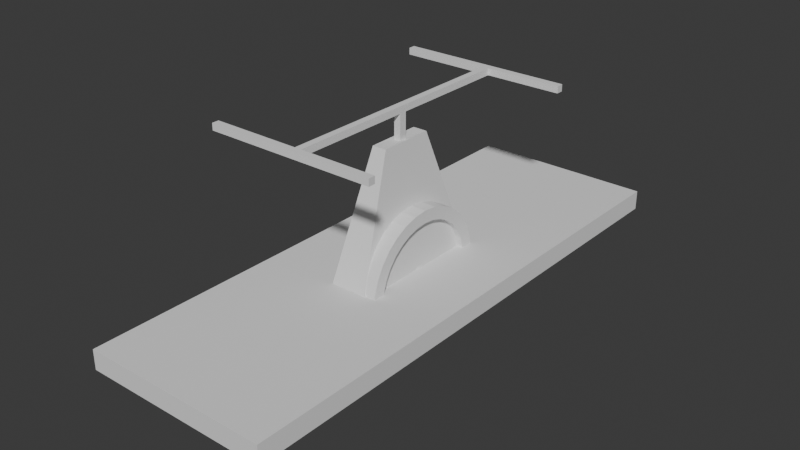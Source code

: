 # Source: HandTruck.blend  (saved by Blender 4.0.36; exported with 4.5.12 LTS)
import bpy
from mathutils import Matrix  # noqa: F401  (used for matrix-valued properties, if any)

bpy.ops.wm.read_factory_settings(use_empty=True)
scene = bpy.context.scene
scene.name = 'Scene'

# ---- collections
col_collection = bpy.data.collections.new('Collection'); scene.collection.children.link(col_collection)

# ---- world
world_world = bpy.data.worlds.new('World'); scene.world = world_world
world_world.use_nodes = True; world_world.node_tree.nodes.clear()
_N = world_world.node_tree.nodes; _L = world_world.node_tree.links
n0 = _N.new('ShaderNodeOutputWorld'); n0.name = 'World Output'; n0.location = (300, 300)
n1 = _N.new('ShaderNodeBackground'); n1.name = 'Background'; n1.location = (10, 300)
n1.inputs[0].default_value = (0.05088, 0.05088, 0.05088, 1.0)
_L.new(n1.outputs[0], n0.inputs[0])
n0.is_active_output = True
world_world.color = (0.05088, 0.05088, 0.05088)
world_world.use_sun_shadow = False
world_world.sun_shadow_jitter_overblur = 0.0

# ---- meshes
me_handtruck = bpy.data.meshes.new('HandTruck')
me_handtruck.from_pydata([(0.1072, 0.4107, -0.8463), (0.5492, 1.571, -0.9612), (0.1072, -0.4107, -0.8463), (0.5492, -1.571, -0.9612), (-0.1072, 0.4107, -0.8463), (-0.5492, 1.571, -0.9612), (-0.1072, -0.4107, -0.8463), (-0.5492, -1.571, -0.9612), (0.5492, -1.571, -0.8463), (-0.5492, -1.571, -0.8463), (0.5492, 1.571, -0.8463), (-0.5492, 1.571, -0.8463), (0.01945, -0.02184, -0.1459), (-0.01945, -0.02184, -0.1459), (0.01945, 0.02184, -0.1459), (-0.01945, 0.02184, -0.1459), (0.04183, -0.1603, -0.1429), (-0.04183, -0.1603, -0.1429), (0.04183, 0.1603, -0.1429), (-0.04183, 0.1603, -0.1429), (0.01945, -0.02184, 0.0), (-0.01945, -0.02184, 0.0), (0.01945, 0.02184, 0.0), (-0.01945, 0.02184, 0.0), (-0.0194, -0.7227, -0.0006608), (-0.0194, -0.7227, 0.03848), (-0.0194, 0.7227, -0.0006608), (-0.0194, 0.7227, 0.03848), (0.0194, -0.7227, -0.0006608), (0.0194, -0.7227, 0.03848), (0.0194, 0.7227, -0.0006608), (0.0194, 0.7227, 0.03848), (-0.0194, -0.7628, -0.0006608), (-0.0194, -0.7628, 0.03848), (0.0194, -0.7628, 0.03848), (0.0194, -0.7628, -0.0006608), (-0.0194, 0.7635, 0.03848), (-0.0194, 0.7635, -0.0006608), (0.0194, 0.7635, -0.0006608), (0.0194, 0.7635, 0.03848), (0.4623, 0.7227, 0.03848), (0.4623, 0.7227, -0.0006608), (0.4623, -0.7227, 0.03848), (0.4623, -0.7227, -0.0006608), (0.4623, -0.7628, 0.03848), (0.4623, -0.7628, -0.0006608), (0.4623, 0.7635, 0.03848), (0.4623, 0.7635, -0.0006608), (-0.5315, -0.7227, -0.0006608), (-0.5315, -0.7227, 0.03848), (-0.5315, 0.7227, 0.03848), (-0.5315, 0.7227, -0.0006608), (-0.5315, -0.7628, -0.0006608), (-0.5315, -0.7628, 0.03848), (-0.5315, 0.7635, 0.03848), (-0.5315, 0.7635, -0.0006608), (-0.06072, 0.3272, -0.9037), (0.1688, 0.3338, -0.9037), (-0.06072, 0.3209, -0.9676), (0.1688, 0.3273, -0.9688), (-0.06072, 0.3023, -1.029), (0.1688, 0.3084, -1.031), (-0.06072, 0.2721, -1.086), (0.1688, 0.2775, -1.089), (-0.06072, 0.2314, -1.135), (0.1688, 0.236, -1.14), (-0.06072, 0.1818, -1.176), (0.1688, 0.1854, -1.181), (-0.06072, 0.1252, -1.206), (0.1688, 0.1277, -1.212), (-0.06072, 0.06384, -1.225), (0.1688, 0.06511, -1.231), (-0.06072, 8.384e-09, -1.231), (0.1688, 8.458e-09, -1.237), (-0.06072, -0.06384, -1.225), (0.1688, -0.06511, -1.231), (-0.06072, -0.1252, -1.206), (0.1688, -0.1277, -1.212), (-0.06072, -0.1818, -1.176), (0.1688, -0.1854, -1.181), (-0.06072, -0.2314, -1.135), (0.1688, -0.236, -1.14), (-0.06072, -0.2721, -1.086), (0.1688, -0.2775, -1.089), (-0.06072, -0.3023, -1.029), (0.1688, -0.3084, -1.031), (-0.06072, -0.3209, -0.9676), (0.1688, -0.3273, -0.9688), (-0.06072, -0.3272, -0.9037), (0.1688, -0.3338, -0.9037), (-0.06072, -0.3209, -0.8399), (0.1688, -0.3273, -0.8386), (-0.06072, -0.3023, -0.7785), (0.1688, -0.3084, -0.776), (-0.06072, -0.2721, -0.7219), (0.1688, -0.2775, -0.7183), (-0.06072, -0.2314, -0.6723), (0.1688, -0.236, -0.6677), (-0.06072, -0.1818, -0.6317), (0.1688, -0.1854, -0.6262), (-0.06072, -0.1252, -0.6014), (0.1688, -0.1277, -0.5954), (-0.06072, -0.06384, -0.5828), (0.1688, -0.06511, -0.5764), (-0.06072, 8.384e-09, -0.5765), (0.1688, 8.458e-09, -0.57), (-0.06072, 0.06384, -0.5828), (0.1688, 0.06511, -0.5764), (-0.06072, 0.1252, -0.6014), (0.1688, 0.1277, -0.5954), (-0.06072, 0.1818, -0.6317), (0.1688, 0.1854, -0.6262), (-0.06072, 0.2314, -0.6723), (0.1688, 0.236, -0.6677), (-0.06072, 0.2721, -0.7219), (0.1688, 0.2775, -0.7183), (-0.06072, 0.3023, -0.7785), (0.1688, 0.3084, -0.776), (-0.06072, 0.3209, -0.8399), (0.1688, 0.3273, -0.8386), (-0.06072, 0.4056, -0.9037), (-0.06072, 0.3978, -0.9829), (-0.06072, 0.3747, -1.059), (-0.06072, 0.3372, -1.129), (-0.06072, 0.2868, -1.191), (-0.06072, 0.2253, -1.241), (-0.06072, 0.1552, -1.278), (-0.06072, 0.07912, -1.302), (-0.06072, 9.264e-09, -1.309), (-0.06072, -0.07912, -1.302), (-0.06072, -0.1552, -1.278), (-0.06072, -0.2253, -1.241), (-0.06072, -0.2868, -1.191), (-0.06072, -0.3372, -1.129), (-0.06072, -0.3747, -1.059), (-0.06072, -0.3978, -0.9829), (-0.06072, -0.4056, -0.9037), (-0.06072, -0.3978, -0.8246), (-0.06072, -0.3747, -0.7485), (-0.06072, -0.3372, -0.6784), (-0.06072, -0.2868, -0.6169), (-0.06072, -0.2253, -0.5665), (-0.06072, -0.1552, -0.529), (-0.06072, -0.07912, -0.5059), (-0.06072, 9.264e-09, -0.4982), (-0.06072, 0.07912, -0.5059), (-0.06072, 0.1552, -0.529), (-0.06072, 0.2253, -0.5665), (-0.06072, 0.2868, -0.6169), (-0.06072, 0.3372, -0.6784), (-0.06072, 0.3747, -0.7485), (-0.06072, 0.3978, -0.8246), (0.003241, 0.06298, -0.9037), (0.003241, 0.06177, -0.916), (0.003241, 0.05819, -0.9278), (0.003241, 0.05237, -0.9387), (0.003241, 0.04454, -0.9483), (0.003241, 0.03499, -0.9561), (0.003241, 0.0241, -0.9619), (0.003241, 0.01229, -0.9655), (0.003241, 3.572e-09, -0.9667), (0.003241, -0.01229, -0.9655), (0.003241, -0.0241, -0.9619), (0.003241, -0.03499, -0.9561), (0.003241, -0.04454, -0.9483), (0.003241, -0.05237, -0.9387), (0.003241, -0.05819, -0.9278), (0.003241, -0.06177, -0.916), (0.003241, -0.06298, -0.9037), (0.003241, -0.06177, -0.8914), (0.003241, -0.05819, -0.8796), (0.003241, -0.05237, -0.8687), (0.003241, -0.04454, -0.8592), (0.003241, -0.03499, -0.8514), (0.003241, -0.0241, -0.8455), (0.003241, -0.01229, -0.842), (0.003241, 5.55e-09, -0.8407), (0.003241, 0.01229, -0.842), (0.003241, 0.0241, -0.8455), (0.003241, 0.03499, -0.8514), (0.003241, 0.04454, -0.8592), (0.003241, 0.05237, -0.8687), (0.003241, 0.05819, -0.8796), (0.003241, 0.06177, -0.8914), (0.003241, 0.3272, -0.9037), (0.003241, 0.3209, -0.9676), (0.003241, 0.3023, -1.029), (0.003241, 0.2721, -1.086), (0.003241, 0.2314, -1.135), (0.003241, 0.1818, -1.176), (0.003241, 0.1252, -1.206), (0.003241, 0.06384, -1.225), (0.003241, 8.518e-09, -1.231), (0.003241, -0.06384, -1.225), (0.003241, -0.1252, -1.206), (0.003241, -0.1818, -1.176), (0.003241, -0.2314, -1.135), (0.003241, -0.2721, -1.086), (0.003241, -0.3023, -1.029), (0.003241, -0.3209, -0.9676), (0.003241, -0.3272, -0.9037), (0.003241, -0.3209, -0.8399), (0.003241, -0.3023, -0.7785), (0.003241, -0.2721, -0.7219), (0.003241, -0.2314, -0.6723), (0.003241, -0.1818, -0.6317), (0.003241, -0.1252, -0.6014), (0.003241, -0.06384, -0.5828), (0.003241, 8.518e-09, -0.5765), (0.003241, 0.06384, -0.5828), (0.003241, 0.1252, -0.6014), (0.003241, 0.1818, -0.6317), (0.003241, 0.2314, -0.6723), (0.003241, 0.2721, -0.7219), (0.003241, 0.3023, -0.7785), (0.003241, 0.3209, -0.8399), (-0.03878, 4.272e-09, -0.9037), (0.1688, 0.3978, -0.9829), (0.1688, 0.4056, -0.9037), (0.1688, 0.3747, -1.059), (0.1688, 0.3372, -1.129), (0.1688, 0.2868, -1.191), (0.1688, 0.2253, -1.241), (0.1688, 0.1552, -1.278), (0.1688, 0.07912, -1.302), (0.1688, 9.264e-09, -1.309), (0.1688, -0.07912, -1.302), (0.1688, -0.1552, -1.278), (0.1688, -0.2253, -1.241), (0.1688, -0.2868, -1.191), (0.1688, -0.3372, -1.129), (0.1688, -0.3747, -1.059), (0.1688, -0.3978, -0.9829), (0.1688, -0.4056, -0.9037), (0.1688, -0.3978, -0.8246), (0.1688, -0.3747, -0.7485), (0.1688, -0.3372, -0.6784), (0.1688, -0.2868, -0.6169), (0.1688, -0.2253, -0.5665), (0.1688, -0.1552, -0.529), (0.1688, -0.07912, -0.5059), (0.1688, 9.264e-09, -0.4982), (0.1688, 0.07912, -0.5059), (0.1688, 0.1552, -0.529), (0.1688, 0.2253, -0.5665), (0.1688, 0.2868, -0.6169), (0.1688, 0.3372, -0.6784), (0.1688, 0.3747, -0.7485), (0.1688, 0.3978, -0.8246), (0.1318, 0.0674, -0.9037), (0.1318, 0.0661, -0.9169), (0.1318, 0.06227, -0.9295), (0.1318, 0.05604, -0.9412), (0.1318, 0.04766, -0.9514), (0.1318, 0.03744, -0.9598), (0.1318, 0.02579, -0.966), (0.1318, 0.01315, -0.9698), (0.1318, 5.466e-09, -0.9711), (0.1318, -0.01315, -0.9698), (0.1318, -0.02579, -0.966), (0.1318, -0.03744, -0.9598), (0.1318, -0.04766, -0.9514), (0.1318, -0.05604, -0.9412), (0.1318, -0.06227, -0.9295), (0.1318, -0.0661, -0.9169), (0.1318, -0.0674, -0.9037), (0.1318, -0.0661, -0.8906), (0.1318, -0.06227, -0.8779), (0.1318, -0.05604, -0.8663), (0.1318, -0.04766, -0.8561), (0.1318, -0.03744, -0.8477), (0.1318, -0.02579, -0.8415), (0.1318, -0.01315, -0.8376), (0.1318, 5.466e-09, -0.8363), (0.1318, 0.01315, -0.8376), (0.1318, 0.02579, -0.8415), (0.1318, 0.03744, -0.8477), (0.1318, 0.04766, -0.8561), (0.1318, 0.05604, -0.8663), (0.1318, 0.06227, -0.8779), (0.1318, 0.0661, -0.8906), (0.1801, 2.928e-09, -0.9037), (0.1318, 0.3273, -0.9688), (0.1318, 0.3338, -0.9037), (0.1318, 0.3084, -1.031), (0.1318, 0.2775, -1.089), (0.1318, 0.236, -1.14), (0.1318, 0.1854, -1.181), (0.1318, 0.1277, -1.212), (0.1318, 0.06511, -1.231), (0.1318, 8.458e-09, -1.237), (0.1318, -0.06511, -1.231), (0.1318, -0.1277, -1.212), (0.1318, -0.1854, -1.181), (0.1318, -0.236, -1.14), (0.1318, -0.2775, -1.089), (0.1318, -0.3084, -1.031), (0.1318, -0.3273, -0.9688), (0.1318, -0.3338, -0.9037), (0.1318, -0.3273, -0.8386), (0.1318, -0.3084, -0.776), (0.1318, -0.2775, -0.7183), (0.1318, -0.236, -0.6677), (0.1318, -0.1854, -0.6262), (0.1318, -0.1277, -0.5954), (0.1318, -0.06511, -0.5764), (0.1318, 8.458e-09, -0.57), (0.1318, 0.06511, -0.5764), (0.1318, 0.1277, -0.5954), (0.1318, 0.1854, -0.6262), (0.1318, 0.236, -0.6677), (0.1318, 0.2775, -0.7183), (0.1318, 0.3084, -0.776), (0.1318, 0.3273, -0.8386)], [], [(0, 4, 19, 18), (3, 8, 9, 7), (7, 9, 11, 5), (5, 1, 3, 7), (1, 10, 8, 3), (5, 11, 10, 1), (2, 6, 9, 8), (0, 2, 8, 10), (6, 4, 11, 9), (4, 0, 10, 11), (15, 13, 21, 23), (2, 0, 18, 16), (4, 6, 17, 19), (6, 2, 16, 17), (12, 13, 17, 16), (14, 12, 16, 18), (13, 15, 19, 17), (15, 14, 18, 19), (22, 23, 21, 20), (13, 12, 20, 21), (14, 15, 23, 22), (12, 14, 22, 20), (24, 25, 27, 26), (27, 31, 39, 36), (30, 31, 29, 28), (29, 25, 33, 34), (26, 30, 28, 24), (31, 27, 25, 29), (35, 34, 33, 32), (30, 38, 47, 41), (27, 36, 54, 50), (24, 28, 35, 32), (37, 36, 39, 38), (33, 25, 49, 53), (35, 28, 43, 45), (30, 26, 37, 38), (43, 42, 44, 45), (40, 41, 47, 46), (38, 39, 46, 47), (31, 30, 41, 40), (29, 34, 44, 42), (39, 31, 40, 46), (34, 35, 45, 44), (28, 29, 42, 43), (49, 48, 52, 53), (51, 50, 54, 55), (26, 27, 50, 51), (25, 24, 48, 49), (32, 33, 53, 52), (24, 32, 52, 48), (37, 26, 51, 55), (36, 37, 55, 54), (120, 218, 217, 121), (121, 217, 219, 122), (122, 219, 220, 123), (123, 220, 221, 124), (124, 221, 222, 125), (125, 222, 223, 126), (126, 223, 224, 127), (127, 224, 225, 128), (128, 225, 226, 129), (129, 226, 227, 130), (130, 227, 228, 131), (131, 228, 229, 132), (132, 229, 230, 133), (133, 230, 231, 134), (134, 231, 232, 135), (135, 232, 233, 136), (136, 233, 234, 137), (137, 234, 235, 138), (138, 235, 236, 139), (139, 236, 237, 140), (140, 237, 238, 141), (141, 238, 239, 142), (142, 239, 240, 143), (143, 240, 241, 144), (144, 241, 242, 145), (145, 242, 243, 146), (146, 243, 244, 147), (147, 244, 245, 148), (148, 245, 246, 149), (149, 246, 247, 150), (150, 247, 248, 151), (151, 248, 218, 120), (108, 110, 211, 210), (65, 63, 285, 286), (91, 89, 298, 299), (117, 115, 311, 312), (63, 61, 284, 285), (89, 87, 297, 298), (115, 113, 310, 311), (61, 59, 282, 284), (87, 85, 296, 297), (113, 111, 309, 310), (59, 57, 283, 282), (85, 83, 295, 296), (111, 109, 308, 309), (83, 81, 294, 295), (109, 107, 307, 308), (81, 79, 293, 294), (107, 105, 306, 307), (79, 77, 292, 293), (105, 103, 305, 306), (77, 75, 291, 292), (103, 101, 304, 305), (75, 73, 290, 291), (101, 99, 303, 304), (73, 71, 289, 290), (99, 97, 302, 303), (71, 69, 288, 289), (97, 95, 301, 302), (69, 67, 287, 288), (95, 93, 300, 301), (57, 119, 313, 283), (67, 65, 286, 287), (93, 91, 299, 300), (119, 117, 312, 313), (58, 56, 120, 121), (60, 58, 121, 122), (62, 60, 122, 123), (64, 62, 123, 124), (66, 64, 124, 125), (68, 66, 125, 126), (70, 68, 126, 127), (72, 70, 127, 128), (74, 72, 128, 129), (76, 74, 129, 130), (78, 76, 130, 131), (80, 78, 131, 132), (82, 80, 132, 133), (84, 82, 133, 134), (86, 84, 134, 135), (88, 86, 135, 136), (90, 88, 136, 137), (92, 90, 137, 138), (94, 92, 138, 139), (96, 94, 139, 140), (98, 96, 140, 141), (100, 98, 141, 142), (102, 100, 142, 143), (104, 102, 143, 144), (106, 104, 144, 145), (108, 106, 145, 146), (110, 108, 146, 147), (112, 110, 147, 148), (114, 112, 148, 149), (116, 114, 149, 150), (118, 116, 150, 151), (56, 118, 151, 120), (82, 84, 198, 197), (56, 58, 185, 184), (110, 112, 212, 211), (84, 86, 199, 198), (58, 60, 186, 185), (112, 114, 213, 212), (86, 88, 200, 199), (60, 62, 187, 186), (114, 116, 214, 213), (88, 90, 201, 200), (62, 64, 188, 187), (116, 118, 215, 214), (90, 92, 202, 201), (64, 66, 189, 188), (118, 56, 184, 215), (92, 94, 203, 202), (66, 68, 190, 189), (94, 96, 204, 203), (68, 70, 191, 190), (96, 98, 205, 204), (70, 72, 192, 191), (98, 100, 206, 205), (72, 74, 193, 192), (100, 102, 207, 206), (74, 76, 194, 193), (102, 104, 208, 207), (76, 78, 195, 194), (104, 106, 209, 208), (78, 80, 196, 195), (106, 108, 210, 209), (80, 82, 197, 196), (153, 152, 184, 185), (154, 153, 185, 186), (155, 154, 186, 187), (156, 155, 187, 188), (157, 156, 188, 189), (158, 157, 189, 190), (159, 158, 190, 191), (160, 159, 191, 192), (161, 160, 192, 193), (162, 161, 193, 194), (163, 162, 194, 195), (164, 163, 195, 196), (165, 164, 196, 197), (166, 165, 197, 198), (167, 166, 198, 199), (168, 167, 199, 200), (169, 168, 200, 201), (170, 169, 201, 202), (171, 170, 202, 203), (172, 171, 203, 204), (173, 172, 204, 205), (174, 173, 205, 206), (175, 174, 206, 207), (176, 175, 207, 208), (177, 176, 208, 209), (178, 177, 209, 210), (179, 178, 210, 211), (180, 179, 211, 212), (181, 180, 212, 213), (182, 181, 213, 214), (183, 182, 214, 215), (152, 183, 215, 184), (152, 153, 216), (153, 154, 216), (154, 155, 216), (155, 156, 216), (156, 157, 216), (157, 158, 216), (158, 159, 216), (159, 160, 216), (160, 161, 216), (161, 162, 216), (162, 163, 216), (163, 164, 216), (164, 165, 216), (165, 166, 216), (166, 167, 216), (167, 168, 216), (168, 169, 216), (169, 170, 216), (170, 171, 216), (171, 172, 216), (172, 173, 216), (173, 174, 216), (174, 175, 216), (175, 176, 216), (176, 177, 216), (177, 178, 216), (178, 179, 216), (179, 180, 216), (180, 181, 216), (181, 182, 216), (182, 183, 216), (183, 152, 216), (57, 59, 217, 218), (59, 61, 219, 217), (61, 63, 220, 219), (63, 65, 221, 220), (65, 67, 222, 221), (67, 69, 223, 222), (69, 71, 224, 223), (71, 73, 225, 224), (73, 75, 226, 225), (75, 77, 227, 226), (77, 79, 228, 227), (79, 81, 229, 228), (81, 83, 230, 229), (83, 85, 231, 230), (85, 87, 232, 231), (87, 89, 233, 232), (89, 91, 234, 233), (91, 93, 235, 234), (93, 95, 236, 235), (95, 97, 237, 236), (97, 99, 238, 237), (99, 101, 239, 238), (101, 103, 240, 239), (103, 105, 241, 240), (105, 107, 242, 241), (107, 109, 243, 242), (109, 111, 244, 243), (111, 113, 245, 244), (113, 115, 246, 245), (115, 117, 247, 246), (117, 119, 248, 247), (119, 57, 218, 248), (250, 249, 281), (249, 280, 281), (280, 279, 281), (279, 278, 281), (278, 277, 281), (277, 276, 281), (276, 275, 281), (275, 274, 281), (274, 273, 281), (273, 272, 281), (272, 271, 281), (271, 270, 281), (270, 269, 281), (269, 268, 281), (268, 267, 281), (267, 266, 281), (266, 265, 281), (265, 264, 281), (264, 263, 281), (263, 262, 281), (262, 261, 281), (261, 260, 281), (260, 259, 281), (259, 258, 281), (258, 257, 281), (257, 256, 281), (256, 255, 281), (255, 254, 281), (254, 253, 281), (253, 252, 281), (252, 251, 281), (251, 250, 281), (249, 250, 282, 283), (250, 251, 284, 282), (251, 252, 285, 284), (252, 253, 286, 285), (253, 254, 287, 286), (254, 255, 288, 287), (255, 256, 289, 288), (256, 257, 290, 289), (257, 258, 291, 290), (258, 259, 292, 291), (259, 260, 293, 292), (260, 261, 294, 293), (261, 262, 295, 294), (262, 263, 296, 295), (263, 264, 297, 296), (264, 265, 298, 297), (265, 266, 299, 298), (266, 267, 300, 299), (267, 268, 301, 300), (268, 269, 302, 301), (269, 270, 303, 302), (270, 271, 304, 303), (271, 272, 305, 304), (272, 273, 306, 305), (273, 274, 307, 306), (274, 275, 308, 307), (275, 276, 309, 308), (276, 277, 310, 309), (277, 278, 311, 310), (278, 279, 312, 311), (279, 280, 313, 312), (280, 249, 283, 313)])
_uv = me_handtruck.uv_layers.new(name='UVMap')
_uv.uv.foreach_set('vector', [0.7128, 0.5605, 0.7872, 0.5605, 0.7872, 0.5605, 0.7128, 0.5605, 0.375, 0.75, 0.625, 0.75, 0.625, 1.0, 0.375, 1.0, 0.375, 0.0, 0.625, 0.0, 0.625, 0.25, 0.375, 0.25, 0.125, 0.5, 0.375, 0.5, 0.375, 0.75, 0.125, 0.75, 0.375, 0.5, 0.625, 0.5, 0.625, 0.75, 0.375, 0.75, 0.375, 0.25, 0.625, 0.25, 0.625, 0.5, 0.375, 0.5, 0.7128, 0.6895, 0.7872, 0.6895, 0.875, 0.75, 0.625, 0.75, 0.7128, 0.5605, 0.7128, 0.6895, 0.625, 0.75, 0.625, 0.5, 0.7872, 0.6895, 0.7872, 0.5605, 0.875, 0.5, 0.875, 0.75, 0.7872, 0.5605, 0.7128, 0.5605, 0.625, 0.5, 0.875, 0.5, 0.7673, 0.5695, 0.7673, 0.6805, 0.7673, 0.6805, 0.7673, 0.5695, 0.7128, 0.6895, 0.7128, 0.5605, 0.7128, 0.5605, 0.7128, 0.6895, 0.7872, 0.5605, 0.7872, 0.6895, 0.7872, 0.6895, 0.7872, 0.5605, 0.7872, 0.6895, 0.7128, 0.6895, 0.7128, 0.6895, 0.7872, 0.6895, 0.7327, 0.6805, 0.7673, 0.6805, 0.7872, 0.6895, 0.7128, 0.6895, 0.7327, 0.5695, 0.7327, 0.6805, 0.7128, 0.6895, 0.7128, 0.5605, 0.7673, 0.6805, 0.7673, 0.5695, 0.7872, 0.5605, 0.7872, 0.6895, 0.7673, 0.5695, 0.7327, 0.5695, 0.7128, 0.5605, 0.7872, 0.5605, 0.7327, 0.5695, 0.7673, 0.5695, 0.7673, 0.6805, 0.7327, 0.6805, 0.7673, 0.6805, 0.7327, 0.6805, 0.7327, 0.6805, 0.7673, 0.6805, 0.7327, 0.5695, 0.7673, 0.5695, 0.7673, 0.5695, 0.7327, 0.5695, 0.7327, 0.6805, 0.7327, 0.5695, 0.7327, 0.5695, 0.7327, 0.6805, 0.375, 0.0, 0.625, 0.0, 0.625, 0.25, 0.375, 0.25, 0.875, 0.5, 0.625, 0.5, 0.625, 0.5, 0.875, 0.5, 0.375, 0.5, 0.625, 0.5, 0.625, 0.75, 0.375, 0.75, 0.625, 0.75, 0.875, 0.75, 0.875, 0.75, 0.625, 0.75, 0.125, 0.5, 0.375, 0.5, 0.375, 0.75, 0.125, 0.75, 0.625, 0.5, 0.875, 0.5, 0.875, 0.75, 0.625, 0.75, 0.375, 0.75, 0.625, 0.75, 0.625, 1.0, 0.375, 1.0, 0.375, 0.5, 0.375, 0.5, 0.375, 0.5, 0.375, 0.5, 0.875, 0.5, 0.875, 0.5, 0.875, 0.5, 0.875, 0.5, 0.125, 0.75, 0.375, 0.75, 0.375, 0.75, 0.125, 0.75, 0.375, 0.25, 0.625, 0.25, 0.625, 0.5, 0.375, 0.5, 0.875, 0.75, 0.875, 0.75, 0.875, 0.75, 0.875, 0.75, 0.375, 0.75, 0.375, 0.75, 0.375, 0.75, 0.375, 0.75, 0.375, 0.5, 0.125, 0.5, 0.125, 0.5, 0.375, 0.5, 0.375, 0.75, 0.625, 0.75, 0.625, 0.75, 0.375, 0.75, 0.625, 0.5, 0.375, 0.5, 0.375, 0.5, 0.625, 0.5, 0.375, 0.5, 0.625, 0.5, 0.625, 0.5, 0.375, 0.5, 0.625, 0.5, 0.375, 0.5, 0.375, 0.5, 0.625, 0.5, 0.625, 0.75, 0.625, 0.75, 0.625, 0.75, 0.625, 0.75, 0.625, 0.5, 0.625, 0.5, 0.625, 0.5, 0.625, 0.5, 0.625, 0.75, 0.375, 0.75, 0.375, 0.75, 0.625, 0.75, 0.375, 0.75, 0.625, 0.75, 0.625, 0.75, 0.375, 0.75, 0.625, 0.0, 0.375, 0.0, 0.375, 0.0, 0.625, 0.0, 0.375, 0.25, 0.625, 0.25, 0.625, 0.25, 0.375, 0.25, 0.375, 0.25, 0.625, 0.25, 0.625, 0.25, 0.375, 0.25, 0.625, 0.0, 0.375, 0.0, 0.375, 0.0, 0.625, 0.0, 0.375, 1.0, 0.625, 1.0, 0.625, 1.0, 0.375, 1.0, 0.125, 0.75, 0.125, 0.75, 0.125, 0.75, 0.125, 0.75, 0.125, 0.5, 0.125, 0.5, 0.125, 0.5, 0.125, 0.5, 0.625, 0.25, 0.375, 0.25, 0.375, 0.25, 0.625, 0.25, 1.0, 0.5, 1.0, 1.0, 0.9688, 1.0, 0.9688, 0.5, 0.9688, 0.5, 0.9688, 1.0, 0.9375, 1.0, 0.9375, 0.5, 0.9375, 0.5, 0.9375, 1.0, 0.9062, 1.0, 0.9062, 0.5, 0.9062, 0.5, 0.9062, 1.0, 0.875, 1.0, 0.875, 0.5, 0.875, 0.5, 0.875, 1.0, 0.8438, 1.0, 0.8438, 0.5, 0.8438, 0.5, 0.8438, 1.0, 0.8125, 1.0, 0.8125, 0.5, 0.8125, 0.5, 0.8125, 1.0, 0.7812, 1.0, 0.7812, 0.5, 0.7812, 0.5, 0.7812, 1.0, 0.75, 1.0, 0.75, 0.5, 0.75, 0.5, 0.75, 1.0, 0.7188, 1.0, 0.7188, 0.5, 0.7188, 0.5, 0.7188, 1.0, 0.6875, 1.0, 0.6875, 0.5, 0.6875, 0.5, 0.6875, 1.0, 0.6562, 1.0, 0.6562, 0.5, 0.6562, 0.5, 0.6562, 1.0, 0.625, 1.0, 0.625, 0.5, 0.625, 0.5, 0.625, 1.0, 0.5938, 1.0, 0.5938, 0.5, 0.5938, 0.5, 0.5938, 1.0, 0.5625, 1.0, 0.5625, 0.5, 0.5625, 0.5, 0.5625, 1.0, 0.5312, 1.0, 0.5312, 0.5, 0.5312, 0.5, 0.5312, 1.0, 0.5, 1.0, 0.5, 0.5, 0.5, 0.5, 0.5, 1.0, 0.4688, 1.0, 0.4688, 0.5, 0.4688, 0.5, 0.4688, 1.0, 0.4375, 1.0, 0.4375, 0.5, 0.4375, 0.5, 0.4375, 1.0, 0.4062, 1.0, 0.4062, 0.5, 0.4062, 0.5, 0.4062, 1.0, 0.375, 1.0, 0.375, 0.5, 0.375, 0.5, 0.375, 1.0, 0.3438, 1.0, 0.3438, 0.5, 0.3438, 0.5, 0.3438, 1.0, 0.3125, 1.0, 0.3125, 0.5, 0.3125, 0.5, 0.3125, 1.0, 0.2812, 1.0, 0.2812, 0.5, 0.2812, 0.5, 0.2812, 1.0, 0.25, 1.0, 0.25, 0.5, 0.25, 0.5, 0.25, 1.0, 0.2188, 1.0, 0.2188, 0.5, 0.2188, 0.5, 0.2188, 1.0, 0.1875, 1.0, 0.1875, 0.5, 0.1875, 0.5, 0.1875, 1.0, 0.1562, 1.0, 0.1562, 0.5, 0.1562, 0.5, 0.1562, 1.0, 0.125, 1.0, 0.125, 0.5, 0.125, 0.5, 0.125, 1.0, 0.09375, 1.0, 0.09375, 0.5, 0.09375, 0.5, 0.09375, 1.0, 0.0625, 1.0, 0.0625, 0.5, 0.0625, 0.5, 0.0625, 1.0, 0.03125, 1.0, 0.03125, 0.5, 0.03125, 0.5, 0.03125, 1.0, 0.0, 1.0, 0.0, 0.5, 0.5711, 0.3241, 0.589, 0.3576, 0.589, 0.3576, 0.5711, 0.3241, 0.3897, 0.3897, 0.3597, 0.4142, 0.3597, 0.4142, 0.3897, 0.3897, 0.2115, 0.0563, 0.25, 0.0525, 0.25, 0.0525, 0.2115, 0.0563, 0.1744, 0.4325, 0.1403, 0.4142, 0.1403, 0.4142, 0.1744, 0.4325, 0.3597, 0.4142, 0.3256, 0.4325, 0.3256, 0.4325, 0.3597, 0.4142, 0.25, 0.0525, 0.2885, 0.0563, 0.2885, 0.0563, 0.25, 0.0525, 0.1403, 0.4142, 0.1103, 0.3897, 0.1103, 0.3897, 0.1403, 0.4142, 0.3256, 0.4325, 0.2885, 0.4437, 0.2885, 0.4437, 0.3256, 0.4325, 0.2885, 0.0563, 0.3256, 0.06753, 0.3256, 0.06753, 0.2885, 0.0563, 0.1103, 0.3897, 0.08578, 0.3597, 0.08578, 0.3597, 0.1103, 0.3897, 0.2885, 0.4437, 0.25, 0.4475, 0.25, 0.4475, 0.2885, 0.4437, 0.3256, 0.06753, 0.3597, 0.08578, 0.3597, 0.08578, 0.3256, 0.06753, 0.08578, 0.3597, 0.06753, 0.3256, 0.06753, 0.3256, 0.08578, 0.3597, 0.3597, 0.08578, 0.3897, 0.1103, 0.3897, 0.1103, 0.3597, 0.08578, 0.06753, 0.3256, 0.0563, 0.2885, 0.0563, 0.2885, 0.06753, 0.3256, 0.3897, 0.1103, 0.4142, 0.1403, 0.4142, 0.1403, 0.3897, 0.1103, 0.0563, 0.2885, 0.0525, 0.25, 0.0525, 0.25, 0.0563, 0.2885, 0.4142, 0.1403, 0.4325, 0.1744, 0.4325, 0.1744, 0.4142, 0.1403, 0.0525, 0.25, 0.0563, 0.2115, 0.0563, 0.2115, 0.0525, 0.25, 0.4325, 0.1744, 0.4437, 0.2115, 0.4437, 0.2115, 0.4325, 0.1744, 0.0563, 0.2115, 0.06753, 0.1744, 0.06753, 0.1744, 0.0563, 0.2115, 0.4437, 0.2115, 0.4475, 0.25, 0.4475, 0.25, 0.4437, 0.2115, 0.06753, 0.1744, 0.08578, 0.1403, 0.08578, 0.1403, 0.06753, 0.1744, 0.4475, 0.25, 0.4437, 0.2885, 0.4437, 0.2885, 0.4475, 0.25, 0.08578, 0.1403, 0.1103, 0.1103, 0.1103, 0.1103, 0.08578, 0.1403, 0.4437, 0.2885, 0.4325, 0.3256, 0.4325, 0.3256, 0.4437, 0.2885, 0.1103, 0.1103, 0.1403, 0.08578, 0.1403, 0.08578, 0.1103, 0.1103, 0.4325, 0.3256, 0.4142, 0.3597, 0.4142, 0.3597, 0.4325, 0.3256, 0.1403, 0.08578, 0.1744, 0.06753, 0.1744, 0.06753, 0.1403, 0.08578, 0.25, 0.4475, 0.2115, 0.4437, 0.2115, 0.4437, 0.25, 0.4475, 0.4142, 0.3597, 0.3897, 0.3897, 0.3897, 0.3897, 0.4142, 0.3597, 0.1744, 0.06753, 0.2115, 0.0563, 0.2115, 0.0563, 0.1744, 0.06753, 0.2115, 0.4437, 0.1744, 0.4325, 0.1744, 0.4325, 0.2115, 0.4437, 0.7878, 0.4399, 0.75, 0.4436, 0.75, 0.49, 0.7968, 0.4854, 0.8241, 0.4289, 0.7878, 0.4399, 0.7968, 0.4854, 0.8418, 0.4717, 0.8576, 0.411, 0.8241, 0.4289, 0.8418, 0.4717, 0.8833, 0.4496, 0.8869, 0.3869, 0.8576, 0.411, 0.8833, 0.4496, 0.9197, 0.4197, 0.911, 0.3576, 0.8869, 0.3869, 0.9197, 0.4197, 0.9496, 0.3833, 0.9289, 0.3241, 0.911, 0.3576, 0.9496, 0.3833, 0.9717, 0.3418, 0.9399, 0.2878, 0.9289, 0.3241, 0.9717, 0.3418, 0.9854, 0.2968, 0.9436, 0.25, 0.9399, 0.2878, 0.9854, 0.2968, 0.99, 0.25, 0.9399, 0.2122, 0.9436, 0.25, 0.99, 0.25, 0.9854, 0.2032, 0.9289, 0.1759, 0.9399, 0.2122, 0.9854, 0.2032, 0.9717, 0.1582, 0.911, 0.1424, 0.9289, 0.1759, 0.9717, 0.1582, 0.9496, 0.1167, 0.8869, 0.1131, 0.911, 0.1424, 0.9496, 0.1167, 0.9197, 0.08029, 0.8576, 0.089, 0.8869, 0.1131, 0.9197, 0.08029, 0.8833, 0.05045, 0.8241, 0.07111, 0.8576, 0.089, 0.8833, 0.05045, 0.8418, 0.02827, 0.7878, 0.06009, 0.8241, 0.07111, 0.8418, 0.02827, 0.7968, 0.01461, 0.75, 0.05637, 0.7878, 0.06009, 0.7968, 0.01461, 0.75, 0.01, 0.7122, 0.06009, 0.75, 0.05637, 0.75, 0.01, 0.7032, 0.01461, 0.6759, 0.07111, 0.7122, 0.06009, 0.7032, 0.01461, 0.6582, 0.02827, 0.6424, 0.089, 0.6759, 0.07111, 0.6582, 0.02827, 0.6167, 0.05045, 0.6131, 0.1131, 0.6424, 0.089, 0.6167, 0.05045, 0.5803, 0.08029, 0.589, 0.1424, 0.6131, 0.1131, 0.5803, 0.08029, 0.5504, 0.1167, 0.5711, 0.1759, 0.589, 0.1424, 0.5504, 0.1167, 0.5283, 0.1582, 0.5601, 0.2122, 0.5711, 0.1759, 0.5283, 0.1582, 0.5146, 0.2032, 0.5564, 0.25, 0.5601, 0.2122, 0.5146, 0.2032, 0.51, 0.25, 0.5601, 0.2878, 0.5564, 0.25, 0.51, 0.25, 0.5146, 0.2968, 0.5711, 0.3241, 0.5601, 0.2878, 0.5146, 0.2968, 0.5283, 0.3418, 0.589, 0.3576, 0.5711, 0.3241, 0.5283, 0.3418, 0.5504, 0.3833, 0.6131, 0.3869, 0.589, 0.3576, 0.5504, 0.3833, 0.5803, 0.4197, 0.6424, 0.411, 0.6131, 0.3869, 0.5803, 0.4197, 0.6167, 0.4496, 0.6759, 0.4289, 0.6424, 0.411, 0.6167, 0.4496, 0.6582, 0.4717, 0.7122, 0.4399, 0.6759, 0.4289, 0.6582, 0.4717, 0.7032, 0.4854, 0.75, 0.4436, 0.7122, 0.4399, 0.7032, 0.4854, 0.75, 0.49, 0.8576, 0.089, 0.8241, 0.07111, 0.8241, 0.07111, 0.8576, 0.089, 0.75, 0.4436, 0.7878, 0.4399, 0.7878, 0.4399, 0.75, 0.4436, 0.589, 0.3576, 0.6131, 0.3869, 0.6131, 0.3869, 0.589, 0.3576, 0.8241, 0.07111, 0.7878, 0.06009, 0.7878, 0.06009, 0.8241, 0.07111, 0.7878, 0.4399, 0.8241, 0.4289, 0.8241, 0.4289, 0.7878, 0.4399, 0.6131, 0.3869, 0.6424, 0.411, 0.6424, 0.411, 0.6131, 0.3869, 0.7878, 0.06009, 0.75, 0.05637, 0.75, 0.05637, 0.7878, 0.06009, 0.8241, 0.4289, 0.8576, 0.411, 0.8576, 0.411, 0.8241, 0.4289, 0.6424, 0.411, 0.6759, 0.4289, 0.6759, 0.4289, 0.6424, 0.411, 0.75, 0.05637, 0.7122, 0.06009, 0.7122, 0.06009, 0.75, 0.05637, 0.8576, 0.411, 0.8869, 0.3869, 0.8869, 0.3869, 0.8576, 0.411, 0.6759, 0.4289, 0.7122, 0.4399, 0.7122, 0.4399, 0.6759, 0.4289, 0.7122, 0.06009, 0.6759, 0.07111, 0.6759, 0.07111, 0.7122, 0.06009, 0.8869, 0.3869, 0.911, 0.3576, 0.911, 0.3576, 0.8869, 0.3869, 0.7122, 0.4399, 0.75, 0.4436, 0.75, 0.4436, 0.7122, 0.4399, 0.6759, 0.07111, 0.6424, 0.089, 0.6424, 0.089, 0.6759, 0.07111, 0.911, 0.3576, 0.9289, 0.3241, 0.9289, 0.3241, 0.911, 0.3576, 0.6424, 0.089, 0.6131, 0.1131, 0.6131, 0.1131, 0.6424, 0.089, 0.9289, 0.3241, 0.9399, 0.2878, 0.9399, 0.2878, 0.9289, 0.3241, 0.6131, 0.1131, 0.589, 0.1424, 0.589, 0.1424, 0.6131, 0.1131, 0.9399, 0.2878, 0.9436, 0.25, 0.9436, 0.25, 0.9399, 0.2878, 0.589, 0.1424, 0.5711, 0.1759, 0.5711, 0.1759, 0.589, 0.1424, 0.9436, 0.25, 0.9399, 0.2122, 0.9399, 0.2122, 0.9436, 0.25, 0.5711, 0.1759, 0.5601, 0.2122, 0.5601, 0.2122, 0.5711, 0.1759, 0.9399, 0.2122, 0.9289, 0.1759, 0.9289, 0.1759, 0.9399, 0.2122, 0.5601, 0.2122, 0.5564, 0.25, 0.5564, 0.25, 0.5601, 0.2122, 0.9289, 0.1759, 0.911, 0.1424, 0.911, 0.1424, 0.9289, 0.1759, 0.5564, 0.25, 0.5601, 0.2878, 0.5601, 0.2878, 0.5564, 0.25, 0.911, 0.1424, 0.8869, 0.1131, 0.8869, 0.1131, 0.911, 0.1424, 0.5601, 0.2878, 0.5711, 0.3241, 0.5711, 0.3241, 0.5601, 0.2878, 0.8869, 0.1131, 0.8576, 0.089, 0.8576, 0.089, 0.8869, 0.1131, 0.7573, 0.2866, 0.75, 0.2873, 0.75, 0.4436, 0.7878, 0.4399, 0.7643, 0.2844, 0.7573, 0.2866, 0.7878, 0.4399, 0.8241, 0.4289, 0.7707, 0.281, 0.7643, 0.2844, 0.8241, 0.4289, 0.8576, 0.411, 0.7764, 0.2764, 0.7707, 0.281, 0.8576, 0.411, 0.8869, 0.3869, 0.781, 0.2707, 0.7764, 0.2764, 0.8869, 0.3869, 0.911, 0.3576, 0.7844, 0.2643, 0.781, 0.2707, 0.911, 0.3576, 0.9289, 0.3241, 0.7866, 0.2573, 0.7844, 0.2643, 0.9289, 0.3241, 0.9399, 0.2878, 0.7873, 0.25, 0.7866, 0.2573, 0.9399, 0.2878, 0.9436, 0.25, 0.7866, 0.2427, 0.7873, 0.25, 0.9436, 0.25, 0.9399, 0.2122, 0.7844, 0.2357, 0.7866, 0.2427, 0.9399, 0.2122, 0.9289, 0.1759, 0.781, 0.2293, 0.7844, 0.2357, 0.9289, 0.1759, 0.911, 0.1424, 0.7764, 0.2236, 0.781, 0.2293, 0.911, 0.1424, 0.8869, 0.1131, 0.7707, 0.219, 0.7764, 0.2236, 0.8869, 0.1131, 0.8576, 0.089, 0.7643, 0.2156, 0.7707, 0.219, 0.8576, 0.089, 0.8241, 0.07111, 0.7573, 0.2134, 0.7643, 0.2156, 0.8241, 0.07111, 0.7878, 0.06009, 0.75, 0.2127, 0.7573, 0.2134, 0.7878, 0.06009, 0.75, 0.05637, 0.7427, 0.2134, 0.75, 0.2127, 0.75, 0.05637, 0.7122, 0.06009, 0.7357, 0.2156, 0.7427, 0.2134, 0.7122, 0.06009, 0.6759, 0.07111, 0.7293, 0.219, 0.7357, 0.2156, 0.6759, 0.07111, 0.6424, 0.089, 0.7236, 0.2236, 0.7293, 0.219, 0.6424, 0.089, 0.6131, 0.1131, 0.719, 0.2293, 0.7236, 0.2236, 0.6131, 0.1131, 0.589, 0.1424, 0.7156, 0.2357, 0.719, 0.2293, 0.589, 0.1424, 0.5711, 0.1759, 0.7134, 0.2427, 0.7156, 0.2357, 0.5711, 0.1759, 0.5601, 0.2122, 0.7127, 0.25, 0.7134, 0.2427, 0.5601, 0.2122, 0.5564, 0.25, 0.7134, 0.2573, 0.7127, 0.25, 0.5564, 0.25, 0.5601, 0.2878, 0.7156, 0.2643, 0.7134, 0.2573, 0.5601, 0.2878, 0.5711, 0.3241, 0.719, 0.2707, 0.7156, 0.2643, 0.5711, 0.3241, 0.589, 0.3576, 0.7236, 0.2764, 0.719, 0.2707, 0.589, 0.3576, 0.6131, 0.3869, 0.7293, 0.281, 0.7236, 0.2764, 0.6131, 0.3869, 0.6424, 0.411, 0.7357, 0.2844, 0.7293, 0.281, 0.6424, 0.411, 0.6759, 0.4289, 0.7427, 0.2866, 0.7357, 0.2844, 0.6759, 0.4289, 0.7122, 0.4399, 0.75, 0.2873, 0.7427, 0.2866, 0.7122, 0.4399, 0.75, 0.4436, 0.75, 0.2873, 0.7573, 0.2866, 0.75, 0.25, 0.7573, 0.2866, 0.7643, 0.2844, 0.75, 0.25, 0.7643, 0.2844, 0.7707, 0.281, 0.75, 0.25, 0.7707, 0.281, 0.7764, 0.2764, 0.75, 0.25, 0.7764, 0.2764, 0.781, 0.2707, 0.75, 0.25, 0.781, 0.2707, 0.7844, 0.2643, 0.75, 0.25, 0.7844, 0.2643, 0.7866, 0.2573, 0.75, 0.25, 0.7866, 0.2573, 0.7873, 0.25, 0.75, 0.25, 0.7873, 0.25, 0.7866, 0.2427, 0.75, 0.25, 0.7866, 0.2427, 0.7844, 0.2357, 0.75, 0.25, 0.7844, 0.2357, 0.781, 0.2293, 0.75, 0.25, 0.781, 0.2293, 0.7764, 0.2236, 0.75, 0.25, 0.7764, 0.2236, 0.7707, 0.219, 0.75, 0.25, 0.7707, 0.219, 0.7643, 0.2156, 0.75, 0.25, 0.7643, 0.2156, 0.7573, 0.2134, 0.75, 0.25, 0.7573, 0.2134, 0.75, 0.2127, 0.75, 0.25, 0.75, 0.2127, 0.7427, 0.2134, 0.75, 0.25, 0.7427, 0.2134, 0.7357, 0.2156, 0.75, 0.25, 0.7357, 0.2156, 0.7293, 0.219, 0.75, 0.25, 0.7293, 0.219, 0.7236, 0.2236, 0.75, 0.25, 0.7236, 0.2236, 0.719, 0.2293, 0.75, 0.25, 0.719, 0.2293, 0.7156, 0.2357, 0.75, 0.25, 0.7156, 0.2357, 0.7134, 0.2427, 0.75, 0.25, 0.7134, 0.2427, 0.7127, 0.25, 0.75, 0.25, 0.7127, 0.25, 0.7134, 0.2573, 0.75, 0.25, 0.7134, 0.2573, 0.7156, 0.2643, 0.75, 0.25, 0.7156, 0.2643, 0.719, 0.2707, 0.75, 0.25, 0.719, 0.2707, 0.7236, 0.2764, 0.75, 0.25, 0.7236, 0.2764, 0.7293, 0.281, 0.75, 0.25, 0.7293, 0.281, 0.7357, 0.2844, 0.75, 0.25, 0.7357, 0.2844, 0.7427, 0.2866, 0.75, 0.25, 0.7427, 0.2866, 0.75, 0.2873, 0.75, 0.25, 0.25, 0.4475, 0.2885, 0.4437, 0.2968, 0.4854, 0.25, 0.49, 0.2885, 0.4437, 0.3256, 0.4325, 0.3418, 0.4717, 0.2968, 0.4854, 0.3256, 0.4325, 0.3597, 0.4142, 0.3833, 0.4496, 0.3418, 0.4717, 0.3597, 0.4142, 0.3897, 0.3897, 0.4197, 0.4197, 0.3833, 0.4496, 0.3897, 0.3897, 0.4142, 0.3597, 0.4496, 0.3833, 0.4197, 0.4197, 0.4142, 0.3597, 0.4325, 0.3256, 0.4717, 0.3418, 0.4496, 0.3833, 0.4325, 0.3256, 0.4437, 0.2885, 0.4854, 0.2968, 0.4717, 0.3418, 0.4437, 0.2885, 0.4475, 0.25, 0.49, 0.25, 0.4854, 0.2968, 0.4475, 0.25, 0.4437, 0.2115, 0.4854, 0.2032, 0.49, 0.25, 0.4437, 0.2115, 0.4325, 0.1744, 0.4717, 0.1582, 0.4854, 0.2032, 0.4325, 0.1744, 0.4142, 0.1403, 0.4496, 0.1167, 0.4717, 0.1582, 0.4142, 0.1403, 0.3897, 0.1103, 0.4197, 0.08029, 0.4496, 0.1167, 0.3897, 0.1103, 0.3597, 0.08578, 0.3833, 0.05045, 0.4197, 0.08029, 0.3597, 0.08578, 0.3256, 0.06753, 0.3418, 0.02827, 0.3833, 0.05045, 0.3256, 0.06753, 0.2885, 0.0563, 0.2968, 0.01461, 0.3418, 0.02827, 0.2885, 0.0563, 0.25, 0.0525, 0.25, 0.01, 0.2968, 0.01461, 0.25, 0.0525, 0.2115, 0.0563, 0.2032, 0.01461, 0.25, 0.01, 0.2115, 0.0563, 0.1744, 0.06753, 0.1582, 0.02827, 0.2032, 0.01461, 0.1744, 0.06753, 0.1403, 0.08578, 0.1167, 0.05045, 0.1582, 0.02827, 0.1403, 0.08578, 0.1103, 0.1103, 0.08029, 0.08029, 0.1167, 0.05045, 0.1103, 0.1103, 0.08578, 0.1403, 0.05045, 0.1167, 0.08029, 0.08029, 0.08578, 0.1403, 0.06753, 0.1744, 0.02827, 0.1582, 0.05045, 0.1167, 0.06753, 0.1744, 0.0563, 0.2115, 0.01461, 0.2032, 0.02827, 0.1582, 0.0563, 0.2115, 0.0525, 0.25, 0.01, 0.25, 0.01461, 0.2032, 0.0525, 0.25, 0.0563, 0.2885, 0.01461, 0.2968, 0.01, 0.25, 0.0563, 0.2885, 0.06753, 0.3256, 0.02827, 0.3418, 0.01461, 0.2968, 0.06753, 0.3256, 0.08578, 0.3597, 0.05045, 0.3833, 0.02827, 0.3418, 0.08578, 0.3597, 0.1103, 0.3897, 0.08029, 0.4197, 0.05045, 0.3833, 0.1103, 0.3897, 0.1403, 0.4142, 0.1167, 0.4496, 0.08029, 0.4197, 0.1403, 0.4142, 0.1744, 0.4325, 0.1582, 0.4717, 0.1167, 0.4496, 0.1744, 0.4325, 0.2115, 0.4437, 0.2032, 0.4854, 0.1582, 0.4717, 0.2115, 0.4437, 0.25, 0.4475, 0.25, 0.49, 0.2032, 0.4854, 0.2578, 0.2891, 0.25, 0.2899, 0.25, 0.25, 0.25, 0.2899, 0.2422, 0.2891, 0.25, 0.25, 0.2422, 0.2891, 0.2347, 0.2868, 0.25, 0.25, 0.2347, 0.2868, 0.2278, 0.2832, 0.25, 0.25, 0.2278, 0.2832, 0.2218, 0.2782, 0.25, 0.25, 0.2218, 0.2782, 0.2168, 0.2722, 0.25, 0.25, 0.2168, 0.2722, 0.2132, 0.2653, 0.25, 0.25, 0.2132, 0.2653, 0.2109, 0.2578, 0.25, 0.25, 0.2109, 0.2578, 0.2101, 0.25, 0.25, 0.25, 0.2101, 0.25, 0.2109, 0.2422, 0.25, 0.25, 0.2109, 0.2422, 0.2132, 0.2347, 0.25, 0.25, 0.2132, 0.2347, 0.2168, 0.2278, 0.25, 0.25, 0.2168, 0.2278, 0.2218, 0.2218, 0.25, 0.25, 0.2218, 0.2218, 0.2278, 0.2168, 0.25, 0.25, 0.2278, 0.2168, 0.2347, 0.2132, 0.25, 0.25, 0.2347, 0.2132, 0.2422, 0.2109, 0.25, 0.25, 0.2422, 0.2109, 0.25, 0.2101, 0.25, 0.25, 0.25, 0.2101, 0.2578, 0.2109, 0.25, 0.25, 0.2578, 0.2109, 0.2653, 0.2132, 0.25, 0.25, 0.2653, 0.2132, 0.2722, 0.2168, 0.25, 0.25, 0.2722, 0.2168, 0.2782, 0.2218, 0.25, 0.25, 0.2782, 0.2218, 0.2832, 0.2278, 0.25, 0.25, 0.2832, 0.2278, 0.2868, 0.2347, 0.25, 0.25, 0.2868, 0.2347, 0.2891, 0.2422, 0.25, 0.25, 0.2891, 0.2422, 0.2899, 0.25, 0.25, 0.25, 0.2899, 0.25, 0.2891, 0.2578, 0.25, 0.25, 0.2891, 0.2578, 0.2868, 0.2653, 0.25, 0.25, 0.2868, 0.2653, 0.2832, 0.2722, 0.25, 0.25, 0.2832, 0.2722, 0.2782, 0.2782, 0.25, 0.25, 0.2782, 0.2782, 0.2722, 0.2832, 0.25, 0.25, 0.2722, 0.2832, 0.2653, 0.2868, 0.25, 0.25, 0.2653, 0.2868, 0.2578, 0.2891, 0.25, 0.25, 0.25, 0.2899, 0.2578, 0.2891, 0.2885, 0.4437, 0.25, 0.4475, 0.2578, 0.2891, 0.2653, 0.2868, 0.3256, 0.4325, 0.2885, 0.4437, 0.2653, 0.2868, 0.2722, 0.2832, 0.3597, 0.4142, 0.3256, 0.4325, 0.2722, 0.2832, 0.2782, 0.2782, 0.3897, 0.3897, 0.3597, 0.4142, 0.2782, 0.2782, 0.2832, 0.2722, 0.4142, 0.3597, 0.3897, 0.3897, 0.2832, 0.2722, 0.2868, 0.2653, 0.4325, 0.3256, 0.4142, 0.3597, 0.2868, 0.2653, 0.2891, 0.2578, 0.4437, 0.2885, 0.4325, 0.3256, 0.2891, 0.2578, 0.2899, 0.25, 0.4475, 0.25, 0.4437, 0.2885, 0.2899, 0.25, 0.2891, 0.2422, 0.4437, 0.2115, 0.4475, 0.25, 0.2891, 0.2422, 0.2868, 0.2347, 0.4325, 0.1744, 0.4437, 0.2115, 0.2868, 0.2347, 0.2832, 0.2278, 0.4142, 0.1403, 0.4325, 0.1744, 0.2832, 0.2278, 0.2782, 0.2218, 0.3897, 0.1103, 0.4142, 0.1403, 0.2782, 0.2218, 0.2722, 0.2168, 0.3597, 0.08578, 0.3897, 0.1103, 0.2722, 0.2168, 0.2653, 0.2132, 0.3256, 0.06753, 0.3597, 0.08578, 0.2653, 0.2132, 0.2578, 0.2109, 0.2885, 0.0563, 0.3256, 0.06753, 0.2578, 0.2109, 0.25, 0.2101, 0.25, 0.0525, 0.2885, 0.0563, 0.25, 0.2101, 0.2422, 0.2109, 0.2115, 0.0563, 0.25, 0.0525, 0.2422, 0.2109, 0.2347, 0.2132, 0.1744, 0.06753, 0.2115, 0.0563, 0.2347, 0.2132, 0.2278, 0.2168, 0.1403, 0.08578, 0.1744, 0.06753, 0.2278, 0.2168, 0.2218, 0.2218, 0.1103, 0.1103, 0.1403, 0.08578, 0.2218, 0.2218, 0.2168, 0.2278, 0.08578, 0.1403, 0.1103, 0.1103, 0.2168, 0.2278, 0.2132, 0.2347, 0.06753, 0.1744, 0.08578, 0.1403, 0.2132, 0.2347, 0.2109, 0.2422, 0.0563, 0.2115, 0.06753, 0.1744, 0.2109, 0.2422, 0.2101, 0.25, 0.0525, 0.25, 0.0563, 0.2115, 0.2101, 0.25, 0.2109, 0.2578, 0.0563, 0.2885, 0.0525, 0.25, 0.2109, 0.2578, 0.2132, 0.2653, 0.06753, 0.3256, 0.0563, 0.2885, 0.2132, 0.2653, 0.2168, 0.2722, 0.08578, 0.3597, 0.06753, 0.3256, 0.2168, 0.2722, 0.2218, 0.2782, 0.1103, 0.3897, 0.08578, 0.3597, 0.2218, 0.2782, 0.2278, 0.2832, 0.1403, 0.4142, 0.1103, 0.3897, 0.2278, 0.2832, 0.2347, 0.2868, 0.1744, 0.4325, 0.1403, 0.4142, 0.2347, 0.2868, 0.2422, 0.2891, 0.2115, 0.4437, 0.1744, 0.4325, 0.2422, 0.2891, 0.25, 0.2899, 0.25, 0.4475, 0.2115, 0.4437])
me_handtruck.materials.append(None)
me_handtruck.use_mirror_vertex_groups = False
me_handtruck.update()

# ---- objects
ob_handtruck = bpy.data.objects.new('HandTruck', me_handtruck)

# ---- transforms, parenting, visibility, modifiers, constraints
ob_handtruck.location = (0.0, 0.0, 0.9037)
ob_handtruck.lock_rotations_4d = False
ob_handtruck.empty_display_type = 'ARROWS'
ob_handtruck.lineart.crease_threshold = 0.0

# ---- collection membership
col_collection.objects.link(ob_handtruck)

# ---- scene / render settings (as saved in the file)
scene.frame_start = 1; scene.frame_end = 250; scene.frame_set(1)
scene.render.engine = 'BLENDER_EEVEE_NEXT'
scene.cycles.sampling_pattern = 'TABULATED_SOBOL'
bpy.context.view_layer.update()

# ---- added for rendering (the .blend has no active camera and no usable light): camera, sun
cam_auto = bpy.data.cameras.new('AutoCamera')
cam_auto.lens = 50.0
cam_auto.sensor_width = 36.0
cam_auto.clip_end = 1000.0
ob_auto_camera = bpy.data.objects.new('AutoCamera', cam_auto)
scene.collection.objects.link(ob_auto_camera)
ob_auto_camera.location = (3.32172, -3.98606, 2.92569)
ob_auto_camera.rotation_euler = (1.09748, -7.21219e-08, 0.694738)
scene.camera = ob_auto_camera
light_auto_sun = bpy.data.lights.new('AutoSun', 'SUN')
light_auto_sun.energy = 3.0
light_auto_sun.angle = 0.0523599
ob_auto_sun = bpy.data.objects.new('AutoSun', light_auto_sun)
scene.collection.objects.link(ob_auto_sun)
ob_auto_sun.rotation_euler = (0.872665, 0.174533, 0.523599)
bpy.context.view_layer.update()
